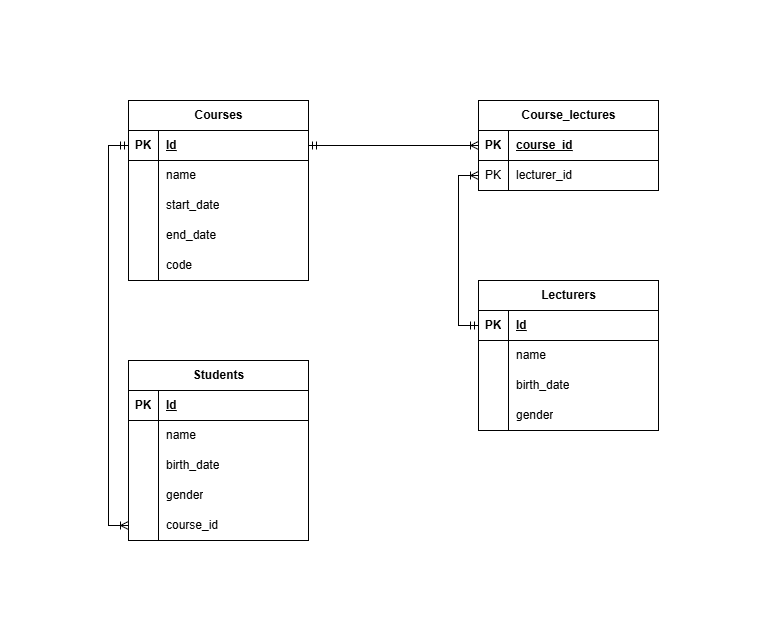

The diagram above was exported from draw.io. Its source (the exported page's mxGraphModel, read from the mxfile embedded in the PNG):
<mxGraphModel dx="1213" dy="730" grid="1" gridSize="10" guides="1" tooltips="1" connect="1" arrows="1" fold="1" page="1" pageScale="1" pageWidth="827" pageHeight="1169" math="0" shadow="0">
  <root>
    <mxCell id="0" />
    <mxCell id="1" parent="0" />
    <mxCell id="Br4pI40S5CFknkx9i_Dt-171" edge="1" parent="1" style="edgeStyle=orthogonalEdgeStyle;rounded=0;orthogonalLoop=1;jettySize=auto;html=1;entryX=1;entryY=0.957;entryDx=0;entryDy=0;entryPerimeter=0;">
      <mxGeometry relative="1" as="geometry">
        <Array as="points">
          <mxPoint x="140" y="172" />
          <mxPoint x="140" y="480" />
        </Array>
        <mxPoint x="90" y="480.22000000000025" as="targetPoint" />
      </mxGeometry>
    </mxCell>
    <mxCell id="GVUnQVAEU16mwpM2Fvf2-18" parent="1" style="shape=table;startSize=30;container=1;collapsible=1;childLayout=tableLayout;fixedRows=1;rowLines=0;fontStyle=1;align=center;resizeLast=1;html=1;" value="Students" vertex="1">
      <mxGeometry height="180" width="180" x="140" y="320" as="geometry" />
    </mxCell>
    <mxCell id="GVUnQVAEU16mwpM2Fvf2-19" parent="GVUnQVAEU16mwpM2Fvf2-18" style="shape=tableRow;horizontal=0;startSize=0;swimlaneHead=0;swimlaneBody=0;fillColor=none;collapsible=0;dropTarget=0;points=[[0,0.5],[1,0.5]];portConstraint=eastwest;top=0;left=0;right=0;bottom=1;" value="" vertex="1">
      <mxGeometry height="30" width="180" y="30" as="geometry" />
    </mxCell>
    <mxCell id="GVUnQVAEU16mwpM2Fvf2-20" parent="GVUnQVAEU16mwpM2Fvf2-19" style="shape=partialRectangle;connectable=0;fillColor=none;top=0;left=0;bottom=0;right=0;fontStyle=1;overflow=hidden;whiteSpace=wrap;html=1;" value="PK" vertex="1">
      <mxGeometry height="30" width="30" as="geometry">
        <mxRectangle height="30" width="30" as="alternateBounds" />
      </mxGeometry>
    </mxCell>
    <mxCell id="GVUnQVAEU16mwpM2Fvf2-21" parent="GVUnQVAEU16mwpM2Fvf2-19" style="shape=partialRectangle;connectable=0;fillColor=none;top=0;left=0;bottom=0;right=0;align=left;spacingLeft=6;fontStyle=5;overflow=hidden;whiteSpace=wrap;html=1;" value="Id" vertex="1">
      <mxGeometry height="30" width="150" x="30" as="geometry">
        <mxRectangle height="30" width="150" as="alternateBounds" />
      </mxGeometry>
    </mxCell>
    <mxCell id="GVUnQVAEU16mwpM2Fvf2-22" parent="GVUnQVAEU16mwpM2Fvf2-18" style="shape=tableRow;horizontal=0;startSize=0;swimlaneHead=0;swimlaneBody=0;fillColor=none;collapsible=0;dropTarget=0;points=[[0,0.5],[1,0.5]];portConstraint=eastwest;top=0;left=0;right=0;bottom=0;" value="" vertex="1">
      <mxGeometry height="30" width="180" y="60" as="geometry" />
    </mxCell>
    <mxCell id="GVUnQVAEU16mwpM2Fvf2-23" parent="GVUnQVAEU16mwpM2Fvf2-22" style="shape=partialRectangle;connectable=0;fillColor=none;top=0;left=0;bottom=0;right=0;editable=1;overflow=hidden;whiteSpace=wrap;html=1;" value="" vertex="1">
      <mxGeometry height="30" width="30" as="geometry">
        <mxRectangle height="30" width="30" as="alternateBounds" />
      </mxGeometry>
    </mxCell>
    <mxCell id="GVUnQVAEU16mwpM2Fvf2-24" parent="GVUnQVAEU16mwpM2Fvf2-22" style="shape=partialRectangle;connectable=0;fillColor=none;top=0;left=0;bottom=0;right=0;align=left;spacingLeft=6;overflow=hidden;whiteSpace=wrap;html=1;" value="name" vertex="1">
      <mxGeometry height="30" width="150" x="30" as="geometry">
        <mxRectangle height="30" width="150" as="alternateBounds" />
      </mxGeometry>
    </mxCell>
    <mxCell id="GVUnQVAEU16mwpM2Fvf2-25" parent="GVUnQVAEU16mwpM2Fvf2-18" style="shape=tableRow;horizontal=0;startSize=0;swimlaneHead=0;swimlaneBody=0;fillColor=none;collapsible=0;dropTarget=0;points=[[0,0.5],[1,0.5]];portConstraint=eastwest;top=0;left=0;right=0;bottom=0;" value="" vertex="1">
      <mxGeometry height="30" width="180" y="90" as="geometry" />
    </mxCell>
    <mxCell id="GVUnQVAEU16mwpM2Fvf2-26" parent="GVUnQVAEU16mwpM2Fvf2-25" style="shape=partialRectangle;connectable=0;fillColor=none;top=0;left=0;bottom=0;right=0;editable=1;overflow=hidden;whiteSpace=wrap;html=1;" value="" vertex="1">
      <mxGeometry height="30" width="30" as="geometry">
        <mxRectangle height="30" width="30" as="alternateBounds" />
      </mxGeometry>
    </mxCell>
    <mxCell id="GVUnQVAEU16mwpM2Fvf2-27" parent="GVUnQVAEU16mwpM2Fvf2-25" style="shape=partialRectangle;connectable=0;fillColor=none;top=0;left=0;bottom=0;right=0;align=left;spacingLeft=6;overflow=hidden;whiteSpace=wrap;html=1;" value="birth_date" vertex="1">
      <mxGeometry height="30" width="150" x="30" as="geometry">
        <mxRectangle height="30" width="150" as="alternateBounds" />
      </mxGeometry>
    </mxCell>
    <mxCell id="GVUnQVAEU16mwpM2Fvf2-28" parent="GVUnQVAEU16mwpM2Fvf2-18" style="shape=tableRow;horizontal=0;startSize=0;swimlaneHead=0;swimlaneBody=0;fillColor=none;collapsible=0;dropTarget=0;points=[[0,0.5],[1,0.5]];portConstraint=eastwest;top=0;left=0;right=0;bottom=0;" value="" vertex="1">
      <mxGeometry height="30" width="180" y="120" as="geometry" />
    </mxCell>
    <mxCell id="GVUnQVAEU16mwpM2Fvf2-29" parent="GVUnQVAEU16mwpM2Fvf2-28" style="shape=partialRectangle;connectable=0;fillColor=none;top=0;left=0;bottom=0;right=0;editable=1;overflow=hidden;whiteSpace=wrap;html=1;" value="" vertex="1">
      <mxGeometry height="30" width="30" as="geometry">
        <mxRectangle height="30" width="30" as="alternateBounds" />
      </mxGeometry>
    </mxCell>
    <mxCell id="GVUnQVAEU16mwpM2Fvf2-30" parent="GVUnQVAEU16mwpM2Fvf2-28" style="shape=partialRectangle;connectable=0;fillColor=none;top=0;left=0;bottom=0;right=0;align=left;spacingLeft=6;overflow=hidden;whiteSpace=wrap;html=1;" value="gender" vertex="1">
      <mxGeometry height="30" width="150" x="30" as="geometry">
        <mxRectangle height="30" width="150" as="alternateBounds" />
      </mxGeometry>
    </mxCell>
    <mxCell id="GVUnQVAEU16mwpM2Fvf2-31" parent="GVUnQVAEU16mwpM2Fvf2-18" style="shape=tableRow;horizontal=0;startSize=0;swimlaneHead=0;swimlaneBody=0;fillColor=none;collapsible=0;dropTarget=0;points=[[0,0.5],[1,0.5]];portConstraint=eastwest;top=0;left=0;right=0;bottom=0;" vertex="1">
      <mxGeometry height="30" width="180" y="150" as="geometry" />
    </mxCell>
    <mxCell id="GVUnQVAEU16mwpM2Fvf2-32" parent="GVUnQVAEU16mwpM2Fvf2-31" style="shape=partialRectangle;connectable=0;fillColor=none;top=0;left=0;bottom=0;right=0;editable=1;overflow=hidden;whiteSpace=wrap;html=1;" vertex="1">
      <mxGeometry height="30" width="30" as="geometry">
        <mxRectangle height="30" width="30" as="alternateBounds" />
      </mxGeometry>
    </mxCell>
    <mxCell id="GVUnQVAEU16mwpM2Fvf2-33" parent="GVUnQVAEU16mwpM2Fvf2-31" style="shape=partialRectangle;connectable=0;fillColor=none;top=0;left=0;bottom=0;right=0;align=left;spacingLeft=6;overflow=hidden;whiteSpace=wrap;html=1;" value="course_id" vertex="1">
      <mxGeometry height="30" width="150" x="30" as="geometry">
        <mxRectangle height="30" width="150" as="alternateBounds" />
      </mxGeometry>
    </mxCell>
    <mxCell id="GVUnQVAEU16mwpM2Fvf2-35" edge="1" parent="1" source="GVUnQVAEU16mwpM2Fvf2-31" style="edgeStyle=orthogonalEdgeStyle;rounded=0;orthogonalLoop=1;jettySize=auto;html=1;entryX=0;entryY=0.5;entryDx=0;entryDy=0;endArrow=ERmandOne;endFill=0;startArrow=ERoneToMany;startFill=0;" target="GVUnQVAEU16mwpM2Fvf2-37">
      <mxGeometry relative="1" as="geometry">
        <mxPoint x="320" y="-155" as="targetPoint" />
      </mxGeometry>
    </mxCell>
    <mxCell id="GVUnQVAEU16mwpM2Fvf2-36" parent="1" style="shape=table;startSize=30;container=1;collapsible=1;childLayout=tableLayout;fixedRows=1;rowLines=0;fontStyle=1;align=center;resizeLast=1;html=1;" value="Courses" vertex="1">
      <mxGeometry height="180" width="180" x="140" y="60" as="geometry" />
    </mxCell>
    <mxCell id="GVUnQVAEU16mwpM2Fvf2-37" parent="GVUnQVAEU16mwpM2Fvf2-36" style="shape=tableRow;horizontal=0;startSize=0;swimlaneHead=0;swimlaneBody=0;fillColor=none;collapsible=0;dropTarget=0;points=[[0,0.5],[1,0.5]];portConstraint=eastwest;top=0;left=0;right=0;bottom=1;" value="" vertex="1">
      <mxGeometry height="30" width="180" y="30" as="geometry" />
    </mxCell>
    <mxCell id="GVUnQVAEU16mwpM2Fvf2-38" parent="GVUnQVAEU16mwpM2Fvf2-37" style="shape=partialRectangle;connectable=0;fillColor=none;top=0;left=0;bottom=0;right=0;fontStyle=1;overflow=hidden;whiteSpace=wrap;html=1;" value="PK" vertex="1">
      <mxGeometry height="30" width="30" as="geometry">
        <mxRectangle height="30" width="30" as="alternateBounds" />
      </mxGeometry>
    </mxCell>
    <mxCell id="GVUnQVAEU16mwpM2Fvf2-39" parent="GVUnQVAEU16mwpM2Fvf2-37" style="shape=partialRectangle;connectable=0;fillColor=none;top=0;left=0;bottom=0;right=0;align=left;spacingLeft=6;fontStyle=5;overflow=hidden;whiteSpace=wrap;html=1;" value="Id" vertex="1">
      <mxGeometry height="30" width="150" x="30" as="geometry">
        <mxRectangle height="30" width="150" as="alternateBounds" />
      </mxGeometry>
    </mxCell>
    <mxCell id="GVUnQVAEU16mwpM2Fvf2-43" parent="GVUnQVAEU16mwpM2Fvf2-36" style="shape=tableRow;horizontal=0;startSize=0;swimlaneHead=0;swimlaneBody=0;fillColor=none;collapsible=0;dropTarget=0;points=[[0,0.5],[1,0.5]];portConstraint=eastwest;top=0;left=0;right=0;bottom=0;" value="" vertex="1">
      <mxGeometry height="30" width="180" y="60" as="geometry" />
    </mxCell>
    <mxCell id="GVUnQVAEU16mwpM2Fvf2-44" parent="GVUnQVAEU16mwpM2Fvf2-43" style="shape=partialRectangle;connectable=0;fillColor=none;top=0;left=0;bottom=0;right=0;editable=1;overflow=hidden;whiteSpace=wrap;html=1;" value="" vertex="1">
      <mxGeometry height="30" width="30" as="geometry">
        <mxRectangle height="30" width="30" as="alternateBounds" />
      </mxGeometry>
    </mxCell>
    <mxCell id="GVUnQVAEU16mwpM2Fvf2-45" parent="GVUnQVAEU16mwpM2Fvf2-43" style="shape=partialRectangle;connectable=0;fillColor=none;top=0;left=0;bottom=0;right=0;align=left;spacingLeft=6;overflow=hidden;whiteSpace=wrap;html=1;" value="name" vertex="1">
      <mxGeometry height="30" width="150" x="30" as="geometry">
        <mxRectangle height="30" width="150" as="alternateBounds" />
      </mxGeometry>
    </mxCell>
    <mxCell id="GVUnQVAEU16mwpM2Fvf2-46" parent="GVUnQVAEU16mwpM2Fvf2-36" style="shape=tableRow;horizontal=0;startSize=0;swimlaneHead=0;swimlaneBody=0;fillColor=none;collapsible=0;dropTarget=0;points=[[0,0.5],[1,0.5]];portConstraint=eastwest;top=0;left=0;right=0;bottom=0;" value="" vertex="1">
      <mxGeometry height="30" width="180" y="90" as="geometry" />
    </mxCell>
    <mxCell id="GVUnQVAEU16mwpM2Fvf2-47" parent="GVUnQVAEU16mwpM2Fvf2-46" style="shape=partialRectangle;connectable=0;fillColor=none;top=0;left=0;bottom=0;right=0;editable=1;overflow=hidden;whiteSpace=wrap;html=1;" value="" vertex="1">
      <mxGeometry height="30" width="30" as="geometry">
        <mxRectangle height="30" width="30" as="alternateBounds" />
      </mxGeometry>
    </mxCell>
    <mxCell id="GVUnQVAEU16mwpM2Fvf2-48" parent="GVUnQVAEU16mwpM2Fvf2-46" style="shape=partialRectangle;connectable=0;fillColor=none;top=0;left=0;bottom=0;right=0;align=left;spacingLeft=6;overflow=hidden;whiteSpace=wrap;html=1;" value="start_date" vertex="1">
      <mxGeometry height="30" width="150" x="30" as="geometry">
        <mxRectangle height="30" width="150" as="alternateBounds" />
      </mxGeometry>
    </mxCell>
    <mxCell id="GVUnQVAEU16mwpM2Fvf2-49" parent="GVUnQVAEU16mwpM2Fvf2-36" style="shape=tableRow;horizontal=0;startSize=0;swimlaneHead=0;swimlaneBody=0;fillColor=none;collapsible=0;dropTarget=0;points=[[0,0.5],[1,0.5]];portConstraint=eastwest;top=0;left=0;right=0;bottom=0;" vertex="1">
      <mxGeometry height="30" width="180" y="120" as="geometry" />
    </mxCell>
    <mxCell id="GVUnQVAEU16mwpM2Fvf2-50" parent="GVUnQVAEU16mwpM2Fvf2-49" style="shape=partialRectangle;connectable=0;fillColor=none;top=0;left=0;bottom=0;right=0;editable=1;overflow=hidden;whiteSpace=wrap;html=1;" vertex="1">
      <mxGeometry height="30" width="30" as="geometry">
        <mxRectangle height="30" width="30" as="alternateBounds" />
      </mxGeometry>
    </mxCell>
    <mxCell id="GVUnQVAEU16mwpM2Fvf2-51" parent="GVUnQVAEU16mwpM2Fvf2-49" style="shape=partialRectangle;connectable=0;fillColor=none;top=0;left=0;bottom=0;right=0;align=left;spacingLeft=6;overflow=hidden;whiteSpace=wrap;html=1;" value="end_date" vertex="1">
      <mxGeometry height="30" width="150" x="30" as="geometry">
        <mxRectangle height="30" width="150" as="alternateBounds" />
      </mxGeometry>
    </mxCell>
    <mxCell id="GVUnQVAEU16mwpM2Fvf2-52" parent="GVUnQVAEU16mwpM2Fvf2-36" style="shape=tableRow;horizontal=0;startSize=0;swimlaneHead=0;swimlaneBody=0;fillColor=none;collapsible=0;dropTarget=0;points=[[0,0.5],[1,0.5]];portConstraint=eastwest;top=0;left=0;right=0;bottom=0;" vertex="1">
      <mxGeometry height="30" width="180" y="150" as="geometry" />
    </mxCell>
    <mxCell id="GVUnQVAEU16mwpM2Fvf2-53" parent="GVUnQVAEU16mwpM2Fvf2-52" style="shape=partialRectangle;connectable=0;fillColor=none;top=0;left=0;bottom=0;right=0;editable=1;overflow=hidden;whiteSpace=wrap;html=1;" vertex="1">
      <mxGeometry height="30" width="30" as="geometry">
        <mxRectangle height="30" width="30" as="alternateBounds" />
      </mxGeometry>
    </mxCell>
    <mxCell id="GVUnQVAEU16mwpM2Fvf2-54" parent="GVUnQVAEU16mwpM2Fvf2-52" style="shape=partialRectangle;connectable=0;fillColor=none;top=0;left=0;bottom=0;right=0;align=left;spacingLeft=6;overflow=hidden;whiteSpace=wrap;html=1;" value="code" vertex="1">
      <mxGeometry height="30" width="150" x="30" as="geometry">
        <mxRectangle height="30" width="150" as="alternateBounds" />
      </mxGeometry>
    </mxCell>
    <mxCell id="GVUnQVAEU16mwpM2Fvf2-57" parent="1" style="shape=table;startSize=30;container=1;collapsible=1;childLayout=tableLayout;fixedRows=1;rowLines=0;fontStyle=1;align=center;resizeLast=1;html=1;" value="Course_lectures" vertex="1">
      <mxGeometry height="90" width="180" x="490" y="60" as="geometry" />
    </mxCell>
    <mxCell id="GVUnQVAEU16mwpM2Fvf2-58" parent="GVUnQVAEU16mwpM2Fvf2-57" style="shape=tableRow;horizontal=0;startSize=0;swimlaneHead=0;swimlaneBody=0;fillColor=none;collapsible=0;dropTarget=0;points=[[0,0.5],[1,0.5]];portConstraint=eastwest;top=0;left=0;right=0;bottom=1;" value="" vertex="1">
      <mxGeometry height="30" width="180" y="30" as="geometry" />
    </mxCell>
    <mxCell id="GVUnQVAEU16mwpM2Fvf2-59" parent="GVUnQVAEU16mwpM2Fvf2-58" style="shape=partialRectangle;connectable=0;fillColor=none;top=0;left=0;bottom=0;right=0;fontStyle=1;overflow=hidden;whiteSpace=wrap;html=1;" value="PK" vertex="1">
      <mxGeometry height="30" width="30" as="geometry">
        <mxRectangle height="30" width="30" as="alternateBounds" />
      </mxGeometry>
    </mxCell>
    <mxCell id="GVUnQVAEU16mwpM2Fvf2-60" parent="GVUnQVAEU16mwpM2Fvf2-58" style="shape=partialRectangle;connectable=0;fillColor=none;top=0;left=0;bottom=0;right=0;align=left;spacingLeft=6;fontStyle=5;overflow=hidden;whiteSpace=wrap;html=1;" value="course_id" vertex="1">
      <mxGeometry height="30" width="150" x="30" as="geometry">
        <mxRectangle height="30" width="150" as="alternateBounds" />
      </mxGeometry>
    </mxCell>
    <mxCell id="GVUnQVAEU16mwpM2Fvf2-61" parent="GVUnQVAEU16mwpM2Fvf2-57" style="shape=tableRow;horizontal=0;startSize=0;swimlaneHead=0;swimlaneBody=0;fillColor=none;collapsible=0;dropTarget=0;points=[[0,0.5],[1,0.5]];portConstraint=eastwest;top=0;left=0;right=0;bottom=0;" value="" vertex="1">
      <mxGeometry height="30" width="180" y="60" as="geometry" />
    </mxCell>
    <mxCell id="GVUnQVAEU16mwpM2Fvf2-62" parent="GVUnQVAEU16mwpM2Fvf2-61" style="shape=partialRectangle;connectable=0;fillColor=none;top=0;left=0;bottom=0;right=0;editable=1;overflow=hidden;whiteSpace=wrap;html=1;" value="PK" vertex="1">
      <mxGeometry height="30" width="30" as="geometry">
        <mxRectangle height="30" width="30" as="alternateBounds" />
      </mxGeometry>
    </mxCell>
    <mxCell id="GVUnQVAEU16mwpM2Fvf2-63" parent="GVUnQVAEU16mwpM2Fvf2-61" style="shape=partialRectangle;connectable=0;fillColor=none;top=0;left=0;bottom=0;right=0;align=left;spacingLeft=6;overflow=hidden;whiteSpace=wrap;html=1;" value="lecturer_id" vertex="1">
      <mxGeometry height="30" width="150" x="30" as="geometry">
        <mxRectangle height="30" width="150" as="alternateBounds" />
      </mxGeometry>
    </mxCell>
    <mxCell id="GVUnQVAEU16mwpM2Fvf2-79" edge="1" parent="1" source="GVUnQVAEU16mwpM2Fvf2-58" style="edgeStyle=orthogonalEdgeStyle;rounded=0;orthogonalLoop=1;jettySize=auto;html=1;entryX=1;entryY=0.5;entryDx=0;entryDy=0;endArrow=ERmandOne;endFill=0;startArrow=ERoneToMany;startFill=0;" target="GVUnQVAEU16mwpM2Fvf2-37">
      <mxGeometry relative="1" as="geometry" />
    </mxCell>
    <mxCell id="GVUnQVAEU16mwpM2Fvf2-80" parent="1" style="shape=table;startSize=30;container=1;collapsible=1;childLayout=tableLayout;fixedRows=1;rowLines=0;fontStyle=1;align=center;resizeLast=1;html=1;" value="Lecturers" vertex="1">
      <mxGeometry height="150" width="180" x="490" y="240" as="geometry" />
    </mxCell>
    <mxCell id="GVUnQVAEU16mwpM2Fvf2-81" parent="GVUnQVAEU16mwpM2Fvf2-80" style="shape=tableRow;horizontal=0;startSize=0;swimlaneHead=0;swimlaneBody=0;fillColor=none;collapsible=0;dropTarget=0;points=[[0,0.5],[1,0.5]];portConstraint=eastwest;top=0;left=0;right=0;bottom=1;" value="" vertex="1">
      <mxGeometry height="30" width="180" y="30" as="geometry" />
    </mxCell>
    <mxCell id="GVUnQVAEU16mwpM2Fvf2-82" parent="GVUnQVAEU16mwpM2Fvf2-81" style="shape=partialRectangle;connectable=0;fillColor=none;top=0;left=0;bottom=0;right=0;fontStyle=1;overflow=hidden;whiteSpace=wrap;html=1;" value="PK" vertex="1">
      <mxGeometry height="30" width="30" as="geometry">
        <mxRectangle height="30" width="30" as="alternateBounds" />
      </mxGeometry>
    </mxCell>
    <mxCell id="GVUnQVAEU16mwpM2Fvf2-83" parent="GVUnQVAEU16mwpM2Fvf2-81" style="shape=partialRectangle;connectable=0;fillColor=none;top=0;left=0;bottom=0;right=0;align=left;spacingLeft=6;fontStyle=5;overflow=hidden;whiteSpace=wrap;html=1;" value="Id" vertex="1">
      <mxGeometry height="30" width="150" x="30" as="geometry">
        <mxRectangle height="30" width="150" as="alternateBounds" />
      </mxGeometry>
    </mxCell>
    <mxCell id="GVUnQVAEU16mwpM2Fvf2-84" parent="GVUnQVAEU16mwpM2Fvf2-80" style="shape=tableRow;horizontal=0;startSize=0;swimlaneHead=0;swimlaneBody=0;fillColor=none;collapsible=0;dropTarget=0;points=[[0,0.5],[1,0.5]];portConstraint=eastwest;top=0;left=0;right=0;bottom=0;" value="" vertex="1">
      <mxGeometry height="30" width="180" y="60" as="geometry" />
    </mxCell>
    <mxCell id="GVUnQVAEU16mwpM2Fvf2-85" parent="GVUnQVAEU16mwpM2Fvf2-84" style="shape=partialRectangle;connectable=0;fillColor=none;top=0;left=0;bottom=0;right=0;editable=1;overflow=hidden;whiteSpace=wrap;html=1;" value="" vertex="1">
      <mxGeometry height="30" width="30" as="geometry">
        <mxRectangle height="30" width="30" as="alternateBounds" />
      </mxGeometry>
    </mxCell>
    <mxCell id="GVUnQVAEU16mwpM2Fvf2-86" parent="GVUnQVAEU16mwpM2Fvf2-84" style="shape=partialRectangle;connectable=0;fillColor=none;top=0;left=0;bottom=0;right=0;align=left;spacingLeft=6;overflow=hidden;whiteSpace=wrap;html=1;" value="name" vertex="1">
      <mxGeometry height="30" width="150" x="30" as="geometry">
        <mxRectangle height="30" width="150" as="alternateBounds" />
      </mxGeometry>
    </mxCell>
    <mxCell id="GVUnQVAEU16mwpM2Fvf2-87" parent="GVUnQVAEU16mwpM2Fvf2-80" style="shape=tableRow;horizontal=0;startSize=0;swimlaneHead=0;swimlaneBody=0;fillColor=none;collapsible=0;dropTarget=0;points=[[0,0.5],[1,0.5]];portConstraint=eastwest;top=0;left=0;right=0;bottom=0;" value="" vertex="1">
      <mxGeometry height="30" width="180" y="90" as="geometry" />
    </mxCell>
    <mxCell id="GVUnQVAEU16mwpM2Fvf2-88" parent="GVUnQVAEU16mwpM2Fvf2-87" style="shape=partialRectangle;connectable=0;fillColor=none;top=0;left=0;bottom=0;right=0;editable=1;overflow=hidden;whiteSpace=wrap;html=1;" value="" vertex="1">
      <mxGeometry height="30" width="30" as="geometry">
        <mxRectangle height="30" width="30" as="alternateBounds" />
      </mxGeometry>
    </mxCell>
    <mxCell id="GVUnQVAEU16mwpM2Fvf2-89" parent="GVUnQVAEU16mwpM2Fvf2-87" style="shape=partialRectangle;connectable=0;fillColor=none;top=0;left=0;bottom=0;right=0;align=left;spacingLeft=6;overflow=hidden;whiteSpace=wrap;html=1;" value="birth_date" vertex="1">
      <mxGeometry height="30" width="150" x="30" as="geometry">
        <mxRectangle height="30" width="150" as="alternateBounds" />
      </mxGeometry>
    </mxCell>
    <mxCell id="GVUnQVAEU16mwpM2Fvf2-90" parent="GVUnQVAEU16mwpM2Fvf2-80" style="shape=tableRow;horizontal=0;startSize=0;swimlaneHead=0;swimlaneBody=0;fillColor=none;collapsible=0;dropTarget=0;points=[[0,0.5],[1,0.5]];portConstraint=eastwest;top=0;left=0;right=0;bottom=0;" value="" vertex="1">
      <mxGeometry height="30" width="180" y="120" as="geometry" />
    </mxCell>
    <mxCell id="GVUnQVAEU16mwpM2Fvf2-91" parent="GVUnQVAEU16mwpM2Fvf2-90" style="shape=partialRectangle;connectable=0;fillColor=none;top=0;left=0;bottom=0;right=0;editable=1;overflow=hidden;whiteSpace=wrap;html=1;" value="" vertex="1">
      <mxGeometry height="30" width="30" as="geometry">
        <mxRectangle height="30" width="30" as="alternateBounds" />
      </mxGeometry>
    </mxCell>
    <mxCell id="GVUnQVAEU16mwpM2Fvf2-92" parent="GVUnQVAEU16mwpM2Fvf2-90" style="shape=partialRectangle;connectable=0;fillColor=none;top=0;left=0;bottom=0;right=0;align=left;spacingLeft=6;overflow=hidden;whiteSpace=wrap;html=1;" value="gender" vertex="1">
      <mxGeometry height="30" width="150" x="30" as="geometry">
        <mxRectangle height="30" width="150" as="alternateBounds" />
      </mxGeometry>
    </mxCell>
    <mxCell id="GVUnQVAEU16mwpM2Fvf2-96" edge="1" parent="1" source="GVUnQVAEU16mwpM2Fvf2-61" style="edgeStyle=orthogonalEdgeStyle;rounded=0;orthogonalLoop=1;jettySize=auto;html=1;entryX=0;entryY=0.5;entryDx=0;entryDy=0;startArrow=ERoneToMany;startFill=0;endArrow=ERmandOne;endFill=0;" target="GVUnQVAEU16mwpM2Fvf2-81">
      <mxGeometry relative="1" as="geometry" />
    </mxCell>
  </root>
</mxGraphModel>